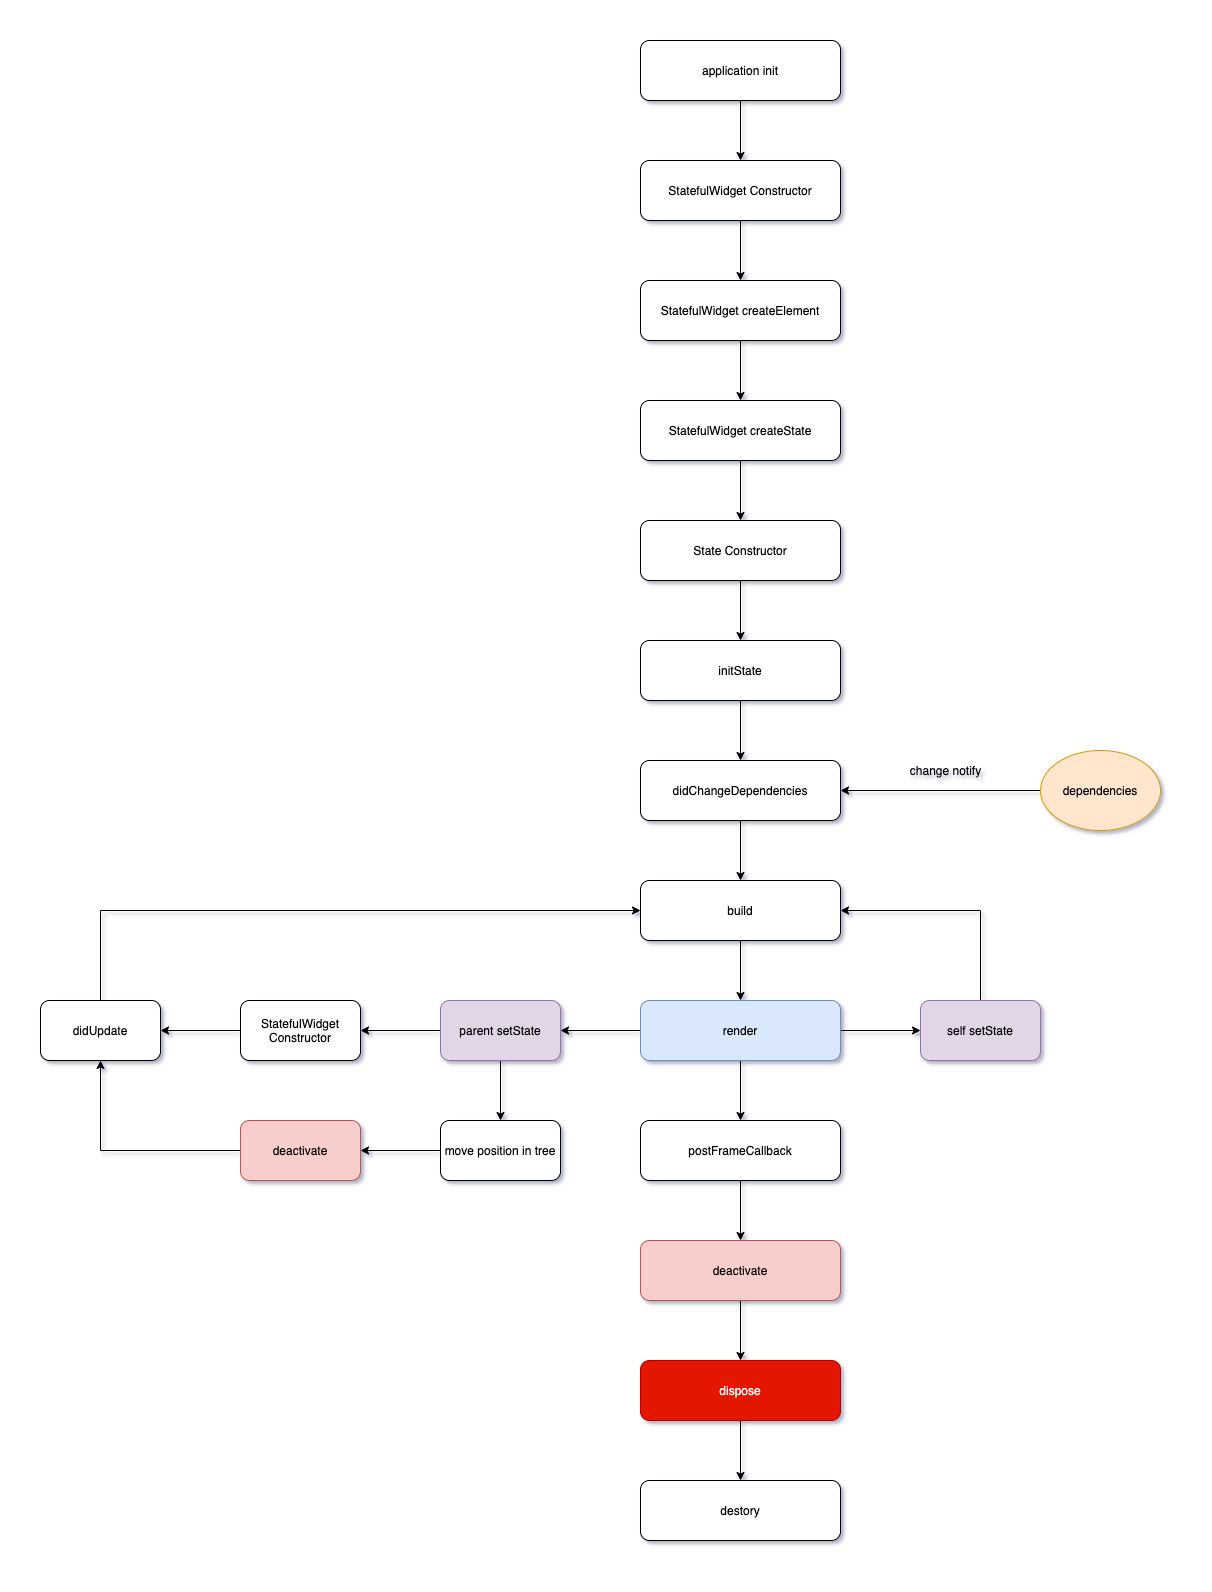

The diagram above was exported from draw.io. Its source (the exported page's mxGraphModel, read from the mxfile embedded in the PNG):
<mxGraphModel dx="1613" dy="1794" grid="1" gridSize="10" guides="1" tooltips="1" connect="1" arrows="1" fold="1" page="1" pageScale="1" pageWidth="827" pageHeight="1169" math="0" shadow="0">
  <root>
    <mxCell id="0" />
    <mxCell id="1" parent="0" />
    <mxCell id="yrOUwUF0Gv2snS8yLRAu-18" style="edgeStyle=orthogonalEdgeStyle;rounded=0;orthogonalLoop=1;jettySize=auto;html=1;entryX=0.5;entryY=0;entryDx=0;entryDy=0;" edge="1" parent="1" source="yrOUwUF0Gv2snS8yLRAu-1" target="yrOUwUF0Gv2snS8yLRAu-2">
      <mxGeometry relative="1" as="geometry" />
    </mxCell>
    <mxCell id="yrOUwUF0Gv2snS8yLRAu-1" value="StatefulWidget Constructor" style="rounded=1;whiteSpace=wrap;html=1;" vertex="1" parent="1">
      <mxGeometry x="120" y="80" width="200" height="60" as="geometry" />
    </mxCell>
    <mxCell id="yrOUwUF0Gv2snS8yLRAu-19" style="edgeStyle=orthogonalEdgeStyle;rounded=0;orthogonalLoop=1;jettySize=auto;html=1;entryX=0.5;entryY=0;entryDx=0;entryDy=0;" edge="1" parent="1" source="yrOUwUF0Gv2snS8yLRAu-2" target="yrOUwUF0Gv2snS8yLRAu-3">
      <mxGeometry relative="1" as="geometry" />
    </mxCell>
    <mxCell id="yrOUwUF0Gv2snS8yLRAu-2" value="StatefulWidget createElement" style="rounded=1;whiteSpace=wrap;html=1;" vertex="1" parent="1">
      <mxGeometry x="120" y="200" width="200" height="60" as="geometry" />
    </mxCell>
    <mxCell id="yrOUwUF0Gv2snS8yLRAu-20" style="edgeStyle=orthogonalEdgeStyle;rounded=0;orthogonalLoop=1;jettySize=auto;html=1;entryX=0.5;entryY=0;entryDx=0;entryDy=0;" edge="1" parent="1" source="yrOUwUF0Gv2snS8yLRAu-3" target="yrOUwUF0Gv2snS8yLRAu-4">
      <mxGeometry relative="1" as="geometry" />
    </mxCell>
    <mxCell id="yrOUwUF0Gv2snS8yLRAu-3" value="StatefulWidget createState" style="rounded=1;whiteSpace=wrap;html=1;" vertex="1" parent="1">
      <mxGeometry x="120" y="320" width="200" height="60" as="geometry" />
    </mxCell>
    <mxCell id="yrOUwUF0Gv2snS8yLRAu-21" style="edgeStyle=orthogonalEdgeStyle;rounded=0;orthogonalLoop=1;jettySize=auto;html=1;entryX=0.5;entryY=0;entryDx=0;entryDy=0;" edge="1" parent="1" source="yrOUwUF0Gv2snS8yLRAu-4" target="yrOUwUF0Gv2snS8yLRAu-9">
      <mxGeometry relative="1" as="geometry" />
    </mxCell>
    <mxCell id="yrOUwUF0Gv2snS8yLRAu-4" value="State Constructor" style="rounded=1;whiteSpace=wrap;html=1;" vertex="1" parent="1">
      <mxGeometry x="120" y="440" width="200" height="60" as="geometry" />
    </mxCell>
    <mxCell id="yrOUwUF0Gv2snS8yLRAu-23" style="edgeStyle=orthogonalEdgeStyle;rounded=0;orthogonalLoop=1;jettySize=auto;html=1;entryX=0.5;entryY=0;entryDx=0;entryDy=0;" edge="1" parent="1" source="yrOUwUF0Gv2snS8yLRAu-8" target="yrOUwUF0Gv2snS8yLRAu-10">
      <mxGeometry relative="1" as="geometry" />
    </mxCell>
    <mxCell id="yrOUwUF0Gv2snS8yLRAu-8" value="didChangeDependencies" style="rounded=1;whiteSpace=wrap;html=1;" vertex="1" parent="1">
      <mxGeometry x="120" y="680" width="200" height="60" as="geometry" />
    </mxCell>
    <mxCell id="yrOUwUF0Gv2snS8yLRAu-22" style="edgeStyle=orthogonalEdgeStyle;rounded=0;orthogonalLoop=1;jettySize=auto;html=1;entryX=0.5;entryY=0;entryDx=0;entryDy=0;" edge="1" parent="1" source="yrOUwUF0Gv2snS8yLRAu-9" target="yrOUwUF0Gv2snS8yLRAu-8">
      <mxGeometry relative="1" as="geometry" />
    </mxCell>
    <mxCell id="yrOUwUF0Gv2snS8yLRAu-9" value="initState" style="rounded=1;whiteSpace=wrap;html=1;" vertex="1" parent="1">
      <mxGeometry x="120" y="560" width="200" height="60" as="geometry" />
    </mxCell>
    <mxCell id="yrOUwUF0Gv2snS8yLRAu-24" style="edgeStyle=orthogonalEdgeStyle;rounded=0;orthogonalLoop=1;jettySize=auto;html=1;entryX=0.5;entryY=0;entryDx=0;entryDy=0;" edge="1" parent="1" source="yrOUwUF0Gv2snS8yLRAu-10" target="yrOUwUF0Gv2snS8yLRAu-11">
      <mxGeometry relative="1" as="geometry" />
    </mxCell>
    <mxCell id="yrOUwUF0Gv2snS8yLRAu-10" value="build" style="rounded=1;whiteSpace=wrap;html=1;" vertex="1" parent="1">
      <mxGeometry x="120" y="800" width="200" height="60" as="geometry" />
    </mxCell>
    <mxCell id="yrOUwUF0Gv2snS8yLRAu-25" style="edgeStyle=orthogonalEdgeStyle;rounded=0;orthogonalLoop=1;jettySize=auto;html=1;" edge="1" parent="1" source="yrOUwUF0Gv2snS8yLRAu-11" target="yrOUwUF0Gv2snS8yLRAu-12">
      <mxGeometry relative="1" as="geometry" />
    </mxCell>
    <mxCell id="yrOUwUF0Gv2snS8yLRAu-33" style="edgeStyle=orthogonalEdgeStyle;rounded=0;orthogonalLoop=1;jettySize=auto;html=1;entryX=1;entryY=0.5;entryDx=0;entryDy=0;" edge="1" parent="1" source="yrOUwUF0Gv2snS8yLRAu-11" target="yrOUwUF0Gv2snS8yLRAu-16">
      <mxGeometry relative="1" as="geometry" />
    </mxCell>
    <mxCell id="yrOUwUF0Gv2snS8yLRAu-39" style="edgeStyle=orthogonalEdgeStyle;rounded=0;orthogonalLoop=1;jettySize=auto;html=1;entryX=0;entryY=0.5;entryDx=0;entryDy=0;" edge="1" parent="1" source="yrOUwUF0Gv2snS8yLRAu-11" target="yrOUwUF0Gv2snS8yLRAu-37">
      <mxGeometry relative="1" as="geometry" />
    </mxCell>
    <mxCell id="yrOUwUF0Gv2snS8yLRAu-11" value="render" style="rounded=1;whiteSpace=wrap;html=1;fillColor=#dae8fc;strokeColor=#6c8ebf;" vertex="1" parent="1">
      <mxGeometry x="120" y="920" width="200" height="60" as="geometry" />
    </mxCell>
    <mxCell id="yrOUwUF0Gv2snS8yLRAu-26" style="edgeStyle=orthogonalEdgeStyle;rounded=0;orthogonalLoop=1;jettySize=auto;html=1;" edge="1" parent="1" source="yrOUwUF0Gv2snS8yLRAu-12" target="yrOUwUF0Gv2snS8yLRAu-14">
      <mxGeometry relative="1" as="geometry" />
    </mxCell>
    <mxCell id="yrOUwUF0Gv2snS8yLRAu-12" value="postFrameCallback" style="rounded=1;whiteSpace=wrap;html=1;" vertex="1" parent="1">
      <mxGeometry x="120" y="1040" width="200" height="60" as="geometry" />
    </mxCell>
    <mxCell id="yrOUwUF0Gv2snS8yLRAu-30" style="edgeStyle=orthogonalEdgeStyle;rounded=0;orthogonalLoop=1;jettySize=auto;html=1;entryX=0.5;entryY=0;entryDx=0;entryDy=0;" edge="1" parent="1" source="yrOUwUF0Gv2snS8yLRAu-14" target="yrOUwUF0Gv2snS8yLRAu-27">
      <mxGeometry relative="1" as="geometry" />
    </mxCell>
    <mxCell id="yrOUwUF0Gv2snS8yLRAu-14" value="deactivate" style="rounded=1;whiteSpace=wrap;html=1;fillColor=#f8cecc;strokeColor=#b85450;" vertex="1" parent="1">
      <mxGeometry x="120" y="1160" width="200" height="60" as="geometry" />
    </mxCell>
    <mxCell id="yrOUwUF0Gv2snS8yLRAu-34" style="edgeStyle=orthogonalEdgeStyle;rounded=0;orthogonalLoop=1;jettySize=auto;html=1;" edge="1" parent="1" source="yrOUwUF0Gv2snS8yLRAu-16" target="yrOUwUF0Gv2snS8yLRAu-32">
      <mxGeometry relative="1" as="geometry" />
    </mxCell>
    <mxCell id="yrOUwUF0Gv2snS8yLRAu-47" style="edgeStyle=orthogonalEdgeStyle;rounded=0;orthogonalLoop=1;jettySize=auto;html=1;" edge="1" parent="1" source="yrOUwUF0Gv2snS8yLRAu-16" target="yrOUwUF0Gv2snS8yLRAu-46">
      <mxGeometry relative="1" as="geometry" />
    </mxCell>
    <mxCell id="yrOUwUF0Gv2snS8yLRAu-16" value="parent setState" style="rounded=1;whiteSpace=wrap;html=1;fillColor=#e1d5e7;strokeColor=#9673a6;" vertex="1" parent="1">
      <mxGeometry x="-80" y="920" width="120" height="60" as="geometry" />
    </mxCell>
    <mxCell id="yrOUwUF0Gv2snS8yLRAu-36" style="edgeStyle=orthogonalEdgeStyle;rounded=0;orthogonalLoop=1;jettySize=auto;html=1;entryX=0;entryY=0.5;entryDx=0;entryDy=0;" edge="1" parent="1" source="yrOUwUF0Gv2snS8yLRAu-17" target="yrOUwUF0Gv2snS8yLRAu-10">
      <mxGeometry relative="1" as="geometry">
        <Array as="points">
          <mxPoint x="-420" y="830" />
        </Array>
      </mxGeometry>
    </mxCell>
    <mxCell id="yrOUwUF0Gv2snS8yLRAu-17" value="didUpdate" style="rounded=1;whiteSpace=wrap;html=1;" vertex="1" parent="1">
      <mxGeometry x="-480" y="920" width="120" height="60" as="geometry" />
    </mxCell>
    <mxCell id="yrOUwUF0Gv2snS8yLRAu-31" style="edgeStyle=orthogonalEdgeStyle;rounded=0;orthogonalLoop=1;jettySize=auto;html=1;entryX=0.5;entryY=0;entryDx=0;entryDy=0;" edge="1" parent="1" source="yrOUwUF0Gv2snS8yLRAu-27" target="yrOUwUF0Gv2snS8yLRAu-29">
      <mxGeometry relative="1" as="geometry" />
    </mxCell>
    <mxCell id="yrOUwUF0Gv2snS8yLRAu-27" value="dispose" style="rounded=1;whiteSpace=wrap;html=1;fillColor=#e51400;strokeColor=#B20000;fontColor=#ffffff;" vertex="1" parent="1">
      <mxGeometry x="120" y="1280" width="200" height="60" as="geometry" />
    </mxCell>
    <mxCell id="yrOUwUF0Gv2snS8yLRAu-29" value="destory" style="rounded=1;whiteSpace=wrap;html=1;" vertex="1" parent="1">
      <mxGeometry x="120" y="1400" width="200" height="60" as="geometry" />
    </mxCell>
    <mxCell id="yrOUwUF0Gv2snS8yLRAu-35" style="edgeStyle=orthogonalEdgeStyle;rounded=0;orthogonalLoop=1;jettySize=auto;html=1;entryX=1;entryY=0.5;entryDx=0;entryDy=0;" edge="1" parent="1" source="yrOUwUF0Gv2snS8yLRAu-32" target="yrOUwUF0Gv2snS8yLRAu-17">
      <mxGeometry relative="1" as="geometry" />
    </mxCell>
    <mxCell id="yrOUwUF0Gv2snS8yLRAu-32" value="StatefulWidget Constructor" style="rounded=1;whiteSpace=wrap;html=1;" vertex="1" parent="1">
      <mxGeometry x="-280" y="920" width="120" height="60" as="geometry" />
    </mxCell>
    <mxCell id="yrOUwUF0Gv2snS8yLRAu-40" style="edgeStyle=orthogonalEdgeStyle;rounded=0;orthogonalLoop=1;jettySize=auto;html=1;entryX=1;entryY=0.5;entryDx=0;entryDy=0;" edge="1" parent="1" source="yrOUwUF0Gv2snS8yLRAu-37" target="yrOUwUF0Gv2snS8yLRAu-10">
      <mxGeometry relative="1" as="geometry">
        <Array as="points">
          <mxPoint x="460" y="830" />
        </Array>
      </mxGeometry>
    </mxCell>
    <mxCell id="yrOUwUF0Gv2snS8yLRAu-37" value="self setState" style="rounded=1;whiteSpace=wrap;html=1;fillColor=#e1d5e7;strokeColor=#9673a6;" vertex="1" parent="1">
      <mxGeometry x="400" y="920" width="120" height="60" as="geometry" />
    </mxCell>
    <mxCell id="yrOUwUF0Gv2snS8yLRAu-42" style="edgeStyle=orthogonalEdgeStyle;rounded=0;orthogonalLoop=1;jettySize=auto;html=1;entryX=1;entryY=0.5;entryDx=0;entryDy=0;" edge="1" parent="1" source="yrOUwUF0Gv2snS8yLRAu-41" target="yrOUwUF0Gv2snS8yLRAu-8">
      <mxGeometry relative="1" as="geometry" />
    </mxCell>
    <mxCell id="yrOUwUF0Gv2snS8yLRAu-41" value="dependencies" style="ellipse;whiteSpace=wrap;html=1;fillColor=#ffe6cc;strokeColor=#d79b00;" vertex="1" parent="1">
      <mxGeometry x="520" y="670" width="120" height="80" as="geometry" />
    </mxCell>
    <mxCell id="yrOUwUF0Gv2snS8yLRAu-43" value="change notify" style="text;html=1;align=center;verticalAlign=middle;resizable=0;points=[];autosize=1;" vertex="1" parent="1">
      <mxGeometry x="380" y="680" width="90" height="20" as="geometry" />
    </mxCell>
    <mxCell id="yrOUwUF0Gv2snS8yLRAu-53" style="edgeStyle=orthogonalEdgeStyle;rounded=0;orthogonalLoop=1;jettySize=auto;html=1;" edge="1" parent="1" source="yrOUwUF0Gv2snS8yLRAu-46" target="yrOUwUF0Gv2snS8yLRAu-52">
      <mxGeometry relative="1" as="geometry" />
    </mxCell>
    <mxCell id="yrOUwUF0Gv2snS8yLRAu-46" value="move position in tree" style="rounded=1;whiteSpace=wrap;html=1;" vertex="1" parent="1">
      <mxGeometry x="-80" y="1040" width="120" height="60" as="geometry" />
    </mxCell>
    <mxCell id="yrOUwUF0Gv2snS8yLRAu-54" style="edgeStyle=orthogonalEdgeStyle;rounded=0;orthogonalLoop=1;jettySize=auto;html=1;entryX=0.5;entryY=1;entryDx=0;entryDy=0;" edge="1" parent="1" source="yrOUwUF0Gv2snS8yLRAu-52" target="yrOUwUF0Gv2snS8yLRAu-17">
      <mxGeometry relative="1" as="geometry" />
    </mxCell>
    <mxCell id="yrOUwUF0Gv2snS8yLRAu-52" value="deactivate" style="rounded=1;whiteSpace=wrap;html=1;fillColor=#f8cecc;strokeColor=#b85450;" vertex="1" parent="1">
      <mxGeometry x="-280" y="1040" width="120" height="60" as="geometry" />
    </mxCell>
    <mxCell id="yrOUwUF0Gv2snS8yLRAu-56" style="edgeStyle=orthogonalEdgeStyle;rounded=0;orthogonalLoop=1;jettySize=auto;html=1;" edge="1" parent="1" source="yrOUwUF0Gv2snS8yLRAu-55" target="yrOUwUF0Gv2snS8yLRAu-1">
      <mxGeometry relative="1" as="geometry" />
    </mxCell>
    <mxCell id="yrOUwUF0Gv2snS8yLRAu-55" value="application init" style="rounded=1;whiteSpace=wrap;html=1;" vertex="1" parent="1">
      <mxGeometry x="120" y="-40" width="200" height="60" as="geometry" />
    </mxCell>
  </root>
</mxGraphModel>